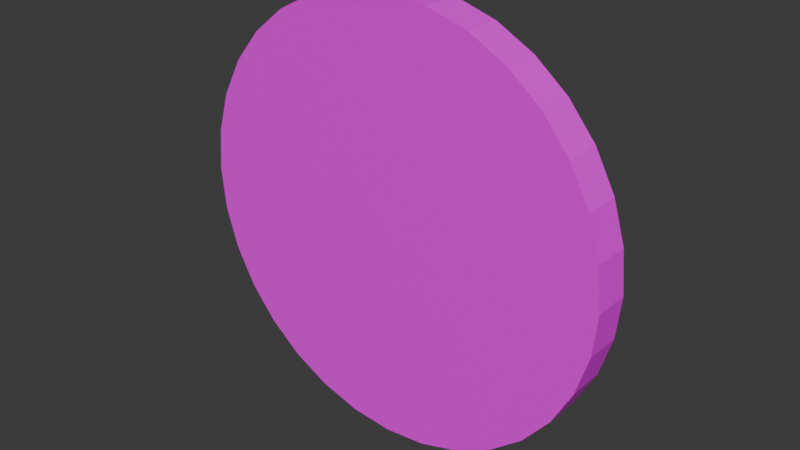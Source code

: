# Source: coins_real.blend  (saved by Blender 5.1.30; exported with 4.5.12 LTS)
import bpy
from mathutils import Matrix  # noqa: F401  (used for matrix-valued properties, if any)

bpy.ops.wm.read_factory_settings(use_empty=True)
scene = bpy.context.scene
scene.name = 'Scene'

# ---- collections
col_collection = bpy.data.collections.new('Collection'); scene.collection.children.link(col_collection)

# ---- images (referenced by path relative to the original .blend; pixels are not part of the script)
import os
ASSET_DIR = os.environ.get("B2B_ASSET_DIR", "")  # directory of the original .blend (textures are referenced by path, not embedded)
HERE = os.path.dirname(os.path.abspath(__file__))  # packed textures are extracted next to this script under _unpacked/

def load_image(name, relpath, width, height, colorspace="sRGB"):
    """Load a texture the original file referenced (path relative to the .blend, or extracted next to this script)."""
    p = next((c for c in (os.path.join(HERE, relpath), os.path.join(ASSET_DIR, relpath)) if relpath and os.path.exists(c)), "")
    if p:
        img = bpy.data.images.load(p, check_existing=True)
        img.name = name
    else:  # same state as the original file: an image datablock whose file is absent (Cycles renders it pink)
        img = bpy.data.images.new(name, width, height)
        img.source = "FILE"
        img.filepath = "//" + (relpath or name)
    img.colorspace_settings.name = colorspace
    return img
img_goldcoin_jpg = load_image('goldcoin.jpg', 'goldcoin.jpg', 1024, 1024, 'sRGB')

# ---- materials (node trees are filled in below, after node groups)
mat_coin = bpy.data.materials.new('coin')

# ---- material node trees
mat_coin.use_nodes = True; mat_coin.node_tree.nodes.clear()
_N = mat_coin.node_tree.nodes; _L = mat_coin.node_tree.links
n0 = _N.new('ShaderNodeBsdfPrincipled'); n0.name = 'Principled BSDF'; n0.location = (-200, 100)
n1 = _N.new('ShaderNodeOutputMaterial'); n1.name = 'Material Output'; n1.location = (200, 100)
n2 = _N.new('ShaderNodeTexImage'); n2.name = 'Image Texture'; n2.location = (-515, 75)
n2.image = img_goldcoin_jpg
_L.new(n0.outputs[0], n1.inputs[0])
_L.new(n2.outputs[0], n0.inputs[0])
n1.is_active_output = True

# ---- world
world_world = bpy.data.worlds.new('World'); scene.world = world_world
world_world.use_nodes = True; world_world.node_tree.nodes.clear()
_N = world_world.node_tree.nodes; _L = world_world.node_tree.links
n0 = _N.new('ShaderNodeOutputWorld'); n0.name = 'World Output'; n0.location = (200, 100)
n1 = _N.new('ShaderNodeBackground'); n1.name = 'Background'; n1.location = (-200, 100)
n1.inputs[0].default_value = (0.05088, 0.05088, 0.05088, 1.0)
_L.new(n1.outputs[0], n0.inputs[0])
n0.is_active_output = True
world_world.color = (0.05088, 0.05088, 0.05088)
world_world.sun_shadow_jitter_overblur = 0.0

# ---- meshes
me_cylinder = bpy.data.meshes.new('Cylinder')
me_cylinder.from_pydata([(0.0, 0.03755, 0.4409), (0.0, -0.03755, 0.4409), (0.08602, 0.03755, 0.4324), (0.08602, -0.03755, 0.4324), (0.1687, 0.03755, 0.4074), (0.1687, -0.03755, 0.4074), (0.245, 0.03755, 0.3666), (0.245, -0.03755, 0.3666), (0.3118, 0.03755, 0.3118), (0.3118, -0.03755, 0.3118), (0.3666, 0.03755, 0.245), (0.3666, -0.03755, 0.245), (0.4074, 0.03755, 0.1687), (0.4074, -0.03755, 0.1687), (0.4324, 0.03755, 0.08602), (0.4324, -0.03755, 0.08602), (0.4409, 0.03755, 1.641e-09), (0.4409, -0.03755, -1.641e-09), (0.4324, 0.03755, -0.08602), (0.4324, -0.03755, -0.08602), (0.4074, 0.03755, -0.1687), (0.4074, -0.03755, -0.1687), (0.3666, 0.03755, -0.245), (0.3666, -0.03755, -0.245), (0.3118, 0.03755, -0.3118), (0.3118, -0.03755, -0.3118), (0.245, 0.03755, -0.3666), (0.245, -0.03755, -0.3666), (0.1687, 0.03755, -0.4074), (0.1687, -0.03755, -0.4074), (0.08602, 0.03755, -0.4324), (0.08602, -0.03755, -0.4324), (0.0, 0.03755, -0.4409), (0.0, -0.03755, -0.4409), (-0.08602, 0.03755, -0.4324), (-0.08602, -0.03755, -0.4324), (-0.1687, 0.03755, -0.4074), (-0.1687, -0.03755, -0.4074), (-0.245, 0.03755, -0.3666), (-0.245, -0.03755, -0.3666), (-0.3118, 0.03755, -0.3118), (-0.3118, -0.03755, -0.3118), (-0.3666, 0.03755, -0.245), (-0.3666, -0.03755, -0.245), (-0.4074, 0.03755, -0.1687), (-0.4074, -0.03755, -0.1687), (-0.4324, 0.03755, -0.08602), (-0.4324, -0.03755, -0.08602), (-0.4409, 0.03755, 1.641e-09), (-0.4409, -0.03755, -1.641e-09), (-0.4324, 0.03755, 0.08602), (-0.4324, -0.03755, 0.08602), (-0.4074, 0.03755, 0.1687), (-0.4074, -0.03755, 0.1687), (-0.3666, 0.03755, 0.245), (-0.3666, -0.03755, 0.245), (-0.3118, 0.03755, 0.3118), (-0.3118, -0.03755, 0.3118), (-0.245, 0.03755, 0.3666), (-0.245, -0.03755, 0.3666), (-0.1687, 0.03755, 0.4074), (-0.1687, -0.03755, 0.4074), (-0.08602, 0.03755, 0.4324), (-0.08602, -0.03755, 0.4324)], [], [(0, 1, 3, 2), (2, 3, 5, 4), (4, 5, 7, 6), (6, 7, 9, 8), (8, 9, 11, 10), (10, 11, 13, 12), (12, 13, 15, 14), (14, 15, 17, 16), (16, 17, 19, 18), (18, 19, 21, 20), (20, 21, 23, 22), (22, 23, 25, 24), (24, 25, 27, 26), (26, 27, 29, 28), (28, 29, 31, 30), (30, 31, 33, 32), (32, 33, 35, 34), (34, 35, 37, 36), (36, 37, 39, 38), (38, 39, 41, 40), (40, 41, 43, 42), (42, 43, 45, 44), (44, 45, 47, 46), (46, 47, 49, 48), (48, 49, 51, 50), (50, 51, 53, 52), (52, 53, 55, 54), (54, 55, 57, 56), (56, 57, 59, 58), (58, 59, 61, 60), (3, 1, 63, 61, 59, 57, 55, 53, 51, 49, 47, 45, 43, 41, 39, 37, 35, 33, 31, 29, 27, 25, 23, 21, 19, 17, 15, 13, 11, 9, 7, 5), (60, 61, 63, 62), (62, 63, 1, 0), (0, 2, 4, 6, 8, 10, 12, 14, 16, 18, 20, 22, 24, 26, 28, 30, 32, 34, 36, 38, 40, 42, 44, 46, 48, 50, 52, 54, 56, 58, 60, 62)])
_uv = me_cylinder.uv_layers.new(name='UVMap')
_uv.uv.foreach_set('vector', [0.232, 0.3676, 0.232, 0.3676, 0.232, 0.3676, 0.232, 0.3676, 0.232, 0.3676, 0.232, 0.3676, 0.232, 0.3676, 0.232, 0.3676, 0.232, 0.3676, 0.232, 0.3676, 0.232, 0.3676, 0.232, 0.3676, 0.232, 0.3676, 0.232, 0.3676, 0.232, 0.3676, 0.232, 0.3676, 0.232, 0.3676, 0.232, 0.3676, 0.232, 0.3676, 0.232, 0.3676, 0.232, 0.3676, 0.232, 0.3676, 0.232, 0.3676, 0.232, 0.3676, 0.232, 0.3676, 0.232, 0.3676, 0.232, 0.3676, 0.232, 0.3676, 0.232, 0.3676, 0.232, 0.3676, 0.232, 0.3676, 0.232, 0.3676, 0.232, 0.3676, 0.232, 0.3676, 0.232, 0.3676, 0.232, 0.3676, 0.232, 0.3676, 0.232, 0.3676, 0.232, 0.3676, 0.232, 0.3676, 0.232, 0.3676, 0.232, 0.3676, 0.232, 0.3676, 0.232, 0.3676, 0.232, 0.3676, 0.232, 0.3676, 0.232, 0.3676, 0.232, 0.3676, 0.232, 0.3676, 0.232, 0.3676, 0.232, 0.3676, 0.232, 0.3676, 0.232, 0.3676, 0.232, 0.3676, 0.232, 0.3676, 0.232, 0.3676, 0.232, 0.3676, 0.232, 0.3676, 0.232, 0.3676, 0.232, 0.3676, 0.232, 0.3676, 0.232, 0.3676, 0.232, 0.3676, 0.232, 0.3676, 0.232, 0.3676, 0.232, 0.3676, 0.232, 0.3676, 0.232, 0.3676, 0.232, 0.3676, 0.232, 0.3676, 0.232, 0.3676, 0.232, 0.3676, 0.232, 0.3676, 0.232, 0.3676, 0.232, 0.3676, 0.232, 0.3676, 0.232, 0.3676, 0.232, 0.3676, 0.232, 0.3676, 0.232, 0.3676, 0.232, 0.3676, 0.232, 0.3676, 0.232, 0.3676, 0.232, 0.3676, 0.232, 0.3676, 0.232, 0.3676, 0.232, 0.3676, 0.232, 0.3676, 0.232, 0.3676, 0.232, 0.3676, 0.232, 0.3676, 0.232, 0.3676, 0.232, 0.3676, 0.232, 0.3676, 0.232, 0.3676, 0.232, 0.3676, 0.232, 0.3676, 0.232, 0.3676, 0.232, 0.3676, 0.232, 0.3676, 0.232, 0.3676, 0.232, 0.3676, 0.232, 0.3676, 0.232, 0.3676, 0.232, 0.3676, 0.232, 0.3676, 0.232, 0.3676, 0.232, 0.3676, 0.232, 0.3676, 0.232, 0.3676, 0.232, 0.3676, 0.232, 0.3676, 0.232, 0.3676, 0.232, 0.3676, 0.232, 0.3676, 0.232, 0.3676, 0.232, 0.3676, 0.232, 0.3676, 0.232, 0.3676, 0.232, 0.3676, 0.8489, 0.4679, 0.8489, 0.5365, 0.8355, 0.6037, 0.8093, 0.6671, 0.7712, 0.7241, 0.7227, 0.7726, 0.6657, 0.8107, 0.6024, 0.8369, 0.5351, 0.8503, 0.4665, 0.8503, 0.3993, 0.8369, 0.3359, 0.8107, 0.2789, 0.7726, 0.2304, 0.7241, 0.1923, 0.6671, 0.1661, 0.6037, 0.1518, 0.5344, 0.1575, 0.4399, 0.1661, 0.4007, 0.1923, 0.3373, 0.2304, 0.2803, 0.2789, 0.2318, 0.3359, 0.1937, 0.3993, 0.1675, 0.4665, 0.1541, 0.5351, 0.1541, 0.6024, 0.1675, 0.6657, 0.1937, 0.7227, 0.2318, 0.7712, 0.2803, 0.8093, 0.3373, 0.8355, 0.4007, 0.232, 0.3676, 0.232, 0.3676, 0.232, 0.3676, 0.232, 0.3676, 0.232, 0.3676, 0.232, 0.3676, 0.232, 0.3676, 0.232, 0.3676, 0.6024, 0.8377, 0.6657, 0.8114, 0.7227, 0.7733, 0.7712, 0.7248, 0.8093, 0.6678, 0.8355, 0.6045, 0.8489, 0.5372, 0.8489, 0.4687, 0.8355, 0.4014, 0.8093, 0.3381, 0.7712, 0.281, 0.7227, 0.2326, 0.6657, 0.1945, 0.6024, 0.1682, 0.5351, 0.1548, 0.4665, 0.1548, 0.3993, 0.1682, 0.3359, 0.1945, 0.2789, 0.2326, 0.2304, 0.281, 0.1923, 0.3381, 0.1661, 0.4014, 0.1527, 0.4687, 0.1518, 0.5351, 0.1661, 0.6045, 0.1923, 0.6678, 0.2304, 0.7248, 0.2789, 0.7733, 0.3359, 0.8114, 0.3993, 0.8377, 0.4665, 0.851, 0.5351, 0.851])
me_cylinder.materials.append(mat_coin)
me_cylinder.update()

# ---- objects
ob_cylinder = bpy.data.objects.new('Cylinder', me_cylinder)

# ---- transforms, parenting, visibility, modifiers, constraints
ob_cylinder.location = (0.0, 0.0, 0.0)

# ---- collection membership
col_collection.objects.link(ob_cylinder)

# ---- scene / render settings (as saved in the file)
scene.frame_start = 1; scene.frame_end = 250; scene.frame_set(1)
scene.render.engine = 'BLENDER_EEVEE_NEXT'
scene.render.bake_bias = 0.0
scene.render.bake_samples = 0
scene.cycles.sampling_pattern = 'TABULATED_SOBOL'
scene.eevee.use_volume_custom_range = False
bpy.context.view_layer.update()

# ---- added for rendering (the .blend has no active camera and no usable light): camera, sun
cam_auto = bpy.data.cameras.new('AutoCamera')
cam_auto.lens = 50.0
cam_auto.sensor_width = 36.0
cam_auto.clip_end = 1000.0
ob_auto_camera = bpy.data.objects.new('AutoCamera', cam_auto)
scene.collection.objects.link(ob_auto_camera)
ob_auto_camera.location = (1.15593, -1.38712, 0.924743)
ob_auto_camera.rotation_euler = (1.09748, -7.21219e-08, 0.694738)
scene.camera = ob_auto_camera
light_auto_sun = bpy.data.lights.new('AutoSun', 'SUN')
light_auto_sun.energy = 3.0
light_auto_sun.angle = 0.0523599
ob_auto_sun = bpy.data.objects.new('AutoSun', light_auto_sun)
scene.collection.objects.link(ob_auto_sun)
ob_auto_sun.rotation_euler = (0.872665, 0.174533, 0.523599)
bpy.context.view_layer.update()
